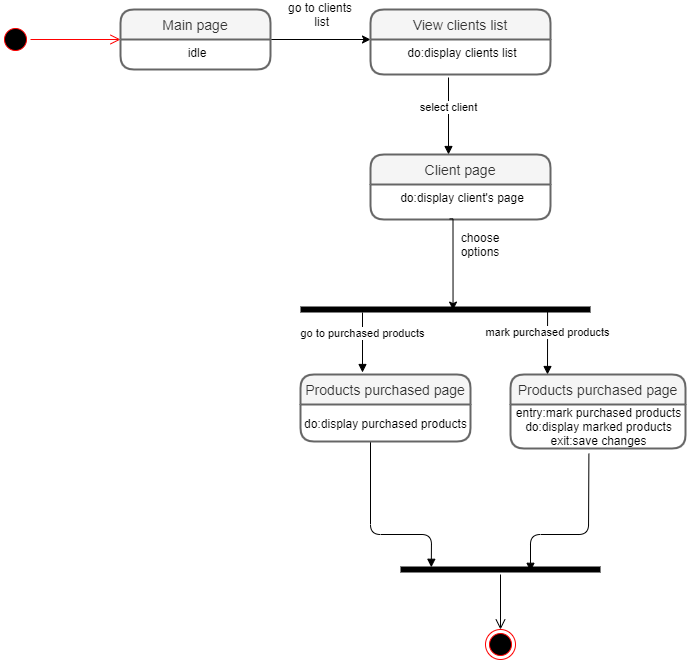

The diagram above was exported from draw.io. Its source (the exported page's mxGraphModel, read from the mxfile embedded in the PNG):
<mxGraphModel dx="1888" dy="499" grid="1" gridSize="10" guides="1" tooltips="1" connect="0" arrows="1" fold="1" page="1" pageScale="1" pageWidth="850" pageHeight="1100" math="0" shadow="0">
  <root>
    <mxCell id="0" />
    <mxCell id="1" parent="0" />
    <mxCell id="m8nx7HHh6s8kqqjs2J_5-3" value="" style="ellipse;html=1;shape=startState;fillColor=#000000;strokeColor=#ff0000;" parent="1" vertex="1">
      <mxGeometry x="-210" y="520" width="30" height="30" as="geometry" />
    </mxCell>
    <mxCell id="m8nx7HHh6s8kqqjs2J_5-4" value="" style="edgeStyle=orthogonalEdgeStyle;html=1;verticalAlign=bottom;endArrow=open;endSize=8;strokeColor=#ff0000;" parent="1" source="m8nx7HHh6s8kqqjs2J_5-3" edge="1">
      <mxGeometry relative="1" as="geometry">
        <mxPoint x="-90" y="535" as="targetPoint" />
      </mxGeometry>
    </mxCell>
    <mxCell id="sCCEVnx5R0UxktF23J5H-3" style="edgeStyle=orthogonalEdgeStyle;rounded=0;orthogonalLoop=1;jettySize=auto;html=1;exitX=1;exitY=0;exitDx=0;exitDy=0;" parent="1" source="sCCEVnx5R0UxktF23J5H-2" edge="1">
      <mxGeometry relative="1" as="geometry">
        <mxPoint x="160" y="535" as="targetPoint" />
        <Array as="points">
          <mxPoint x="160" y="535" />
        </Array>
      </mxGeometry>
    </mxCell>
    <mxCell id="sCCEVnx5R0UxktF23J5H-6" value="go to clients&lt;br&gt;&amp;nbsp;list" style="text;html=1;strokeColor=none;fillColor=none;align=center;verticalAlign=middle;whiteSpace=wrap;rounded=0;" parent="1" vertex="1">
      <mxGeometry x="70" y="500" width="80" height="20" as="geometry" />
    </mxCell>
    <mxCell id="m8nx7HHh6s8kqqjs2J_5-1" value="View clients list" style="swimlane;childLayout=stackLayout;horizontal=1;startSize=30;horizontalStack=0;rounded=1;fontSize=14;fontStyle=0;strokeWidth=2;resizeParent=0;resizeLast=1;shadow=0;dashed=0;align=center;fillColor=#f5f5f5;strokeColor=#666666;fontColor=#333333;" parent="1" vertex="1">
      <mxGeometry x="160" y="505" width="180" height="65" as="geometry" />
    </mxCell>
    <mxCell id="m8nx7HHh6s8kqqjs2J_5-2" value="do:display clients list" style="align=center;strokeColor=none;fillColor=none;spacingLeft=4;fontSize=12;verticalAlign=top;resizable=0;rotatable=0;part=1;" parent="m8nx7HHh6s8kqqjs2J_5-1" vertex="1">
      <mxGeometry y="30" width="180" height="35" as="geometry" />
    </mxCell>
    <mxCell id="sCCEVnx5R0UxktF23J5H-1" value="Main page" style="swimlane;childLayout=stackLayout;horizontal=1;startSize=30;horizontalStack=0;rounded=1;fontSize=14;fontStyle=0;strokeWidth=2;resizeParent=0;resizeLast=1;shadow=0;dashed=0;align=center;fillColor=#f5f5f5;strokeColor=#666666;fontColor=#333333;" parent="1" vertex="1">
      <mxGeometry x="-90" y="505" width="150" height="60" as="geometry" />
    </mxCell>
    <mxCell id="sCCEVnx5R0UxktF23J5H-2" value="idle" style="align=center;strokeColor=none;fillColor=none;spacingLeft=4;fontSize=12;verticalAlign=top;resizable=0;rotatable=0;part=1;" parent="sCCEVnx5R0UxktF23J5H-1" vertex="1">
      <mxGeometry y="30" width="150" height="30" as="geometry" />
    </mxCell>
    <mxCell id="OIwpwyxPn8GpUurs-A4J-7" value="select client" style="html=1;verticalAlign=bottom;endArrow=block;" parent="1" edge="1">
      <mxGeometry width="80" relative="1" as="geometry">
        <mxPoint x="238" y="573" as="sourcePoint" />
        <mxPoint x="238" y="650" as="targetPoint" />
      </mxGeometry>
    </mxCell>
    <mxCell id="OIwpwyxPn8GpUurs-A4J-8" value="" style="html=1;verticalAlign=bottom;endArrow=block;exitX=0.505;exitY=1.04;exitDx=0;exitDy=0;exitPerimeter=0;entryX=0.154;entryY=0.28;entryDx=0;entryDy=0;entryPerimeter=0;" parent="1" target="eOf2mofmpdpObeUTvIsq-10" edge="1">
      <mxGeometry x="0.3227" width="80" relative="1" as="geometry">
        <mxPoint x="160.00000000000017" y="937.0000000000001" as="sourcePoint" />
        <mxPoint x="219.2" y="1020.6" as="targetPoint" />
        <mxPoint as="offset" />
        <Array as="points">
          <mxPoint x="160" y="1030" />
          <mxPoint x="221" y="1030" />
        </Array>
      </mxGeometry>
    </mxCell>
    <mxCell id="eOf2mofmpdpObeUTvIsq-2" value="" style="shape=line;html=1;strokeWidth=6;strokeColor=#000000;" vertex="1" parent="1">
      <mxGeometry x="90" y="800" width="290" height="10" as="geometry" />
    </mxCell>
    <mxCell id="eOf2mofmpdpObeUTvIsq-4" value="go to purchased products" style="html=1;verticalAlign=bottom;endArrow=block;strokeColor=#000000;" edge="1" parent="1">
      <mxGeometry width="80" relative="1" as="geometry">
        <mxPoint x="152" y="808" as="sourcePoint" />
        <mxPoint x="152" y="868" as="targetPoint" />
      </mxGeometry>
    </mxCell>
    <mxCell id="eOf2mofmpdpObeUTvIsq-5" value="mark purchased products" style="html=1;verticalAlign=bottom;endArrow=block;strokeColor=#000000;exitX=0.852;exitY=0.52;exitDx=0;exitDy=0;exitPerimeter=0;" edge="1" parent="1" source="eOf2mofmpdpObeUTvIsq-2">
      <mxGeometry width="80" relative="1" as="geometry">
        <mxPoint x="320" y="820" as="sourcePoint" />
        <mxPoint x="337" y="870" as="targetPoint" />
      </mxGeometry>
    </mxCell>
    <mxCell id="eOf2mofmpdpObeUTvIsq-9" value="" style="html=1;verticalAlign=bottom;endArrow=block;exitX=0.448;exitY=1.118;exitDx=0;exitDy=0;exitPerimeter=0;entryX=0.65;entryY=0.68;entryDx=0;entryDy=0;entryPerimeter=0;" edge="1" parent="1" source="eOf2mofmpdpObeUTvIsq-8" target="eOf2mofmpdpObeUTvIsq-10">
      <mxGeometry x="0.3227" width="80" relative="1" as="geometry">
        <mxPoint x="380" y="970" as="sourcePoint" />
        <mxPoint x="340" y="1044" as="targetPoint" />
        <mxPoint as="offset" />
        <Array as="points">
          <mxPoint x="378" y="1030" />
          <mxPoint x="320" y="1030" />
        </Array>
      </mxGeometry>
    </mxCell>
    <mxCell id="eOf2mofmpdpObeUTvIsq-10" value="" style="shape=line;html=1;strokeWidth=6;strokeColor=#000000;" vertex="1" parent="1">
      <mxGeometry x="190" y="1060" width="200" height="10" as="geometry" />
    </mxCell>
    <mxCell id="eOf2mofmpdpObeUTvIsq-11" value="" style="edgeStyle=orthogonalEdgeStyle;html=1;verticalAlign=bottom;endArrow=open;endSize=8;strokeColor=#000000;" edge="1" source="eOf2mofmpdpObeUTvIsq-10" parent="1" target="eOf2mofmpdpObeUTvIsq-12">
      <mxGeometry relative="1" as="geometry">
        <mxPoint x="290" y="1140" as="targetPoint" />
      </mxGeometry>
    </mxCell>
    <mxCell id="eOf2mofmpdpObeUTvIsq-12" value="" style="ellipse;html=1;shape=endState;fillColor=#000000;strokeColor=#ff0000;" vertex="1" parent="1">
      <mxGeometry x="275" y="1125" width="30" height="30" as="geometry" />
    </mxCell>
    <mxCell id="OIwpwyxPn8GpUurs-A4J-5" value="Products purchased page" style="swimlane;childLayout=stackLayout;horizontal=1;startSize=30;horizontalStack=0;rounded=1;fontSize=14;fontStyle=0;strokeWidth=2;resizeParent=0;resizeLast=1;shadow=0;dashed=0;align=center;fillColor=#f5f5f5;strokeColor=#666666;fontColor=#333333;" parent="1" vertex="1">
      <mxGeometry x="90" y="870" width="170" height="67" as="geometry" />
    </mxCell>
    <mxCell id="eOf2mofmpdpObeUTvIsq-6" value="do:display purchased products" style="text;html=1;align=center;verticalAlign=middle;resizable=0;points=[];autosize=1;" vertex="1" parent="OIwpwyxPn8GpUurs-A4J-5">
      <mxGeometry y="30" width="170" height="37" as="geometry" />
    </mxCell>
    <mxCell id="eOf2mofmpdpObeUTvIsq-7" value="Products purchased page" style="swimlane;childLayout=stackLayout;horizontal=1;startSize=30;horizontalStack=0;rounded=1;fontSize=14;fontStyle=0;strokeWidth=2;resizeParent=0;resizeLast=1;shadow=0;dashed=0;align=center;fillColor=#f5f5f5;strokeColor=#666666;fontColor=#333333;" vertex="1" parent="1">
      <mxGeometry x="300" y="870" width="175" height="74" as="geometry" />
    </mxCell>
    <mxCell id="eOf2mofmpdpObeUTvIsq-8" value="entry:mark purchased products&lt;br&gt;do:display marked products&lt;br&gt;exit:save changes" style="text;html=1;align=center;verticalAlign=middle;resizable=0;points=[];autosize=1;" vertex="1" parent="eOf2mofmpdpObeUTvIsq-7">
      <mxGeometry y="30" width="175" height="44" as="geometry" />
    </mxCell>
    <mxCell id="eOf2mofmpdpObeUTvIsq-14" value="Client page" style="swimlane;childLayout=stackLayout;horizontal=1;startSize=30;horizontalStack=0;rounded=1;fontSize=14;fontStyle=0;strokeWidth=2;resizeParent=0;resizeLast=1;shadow=0;dashed=0;align=center;fillColor=#f5f5f5;strokeColor=#666666;fontColor=#333333;" vertex="1" parent="1">
      <mxGeometry x="160" y="650" width="180" height="65" as="geometry" />
    </mxCell>
    <mxCell id="eOf2mofmpdpObeUTvIsq-15" value="do:display client's page" style="align=center;strokeColor=none;fillColor=none;spacingLeft=4;fontSize=12;verticalAlign=top;resizable=0;rotatable=0;part=1;" vertex="1" parent="eOf2mofmpdpObeUTvIsq-14">
      <mxGeometry y="30" width="180" height="35" as="geometry" />
    </mxCell>
    <mxCell id="eOf2mofmpdpObeUTvIsq-16" style="edgeStyle=orthogonalEdgeStyle;rounded=0;orthogonalLoop=1;jettySize=auto;html=1;exitX=0.44;exitY=0.983;exitDx=0;exitDy=0;exitPerimeter=0;entryX=0.526;entryY=0.56;entryDx=0;entryDy=0;entryPerimeter=0;" edge="1" parent="1" source="eOf2mofmpdpObeUTvIsq-15" target="eOf2mofmpdpObeUTvIsq-2">
      <mxGeometry relative="1" as="geometry">
        <mxPoint x="350" y="760" as="targetPoint" />
        <Array as="points">
          <mxPoint x="243" y="714" />
        </Array>
        <mxPoint x="250" y="760" as="sourcePoint" />
      </mxGeometry>
    </mxCell>
    <mxCell id="eOf2mofmpdpObeUTvIsq-17" value="choose options" style="text;html=1;strokeColor=none;fillColor=none;align=center;verticalAlign=middle;whiteSpace=wrap;rounded=0;" vertex="1" parent="1">
      <mxGeometry x="240" y="730" width="60" height="20" as="geometry" />
    </mxCell>
  </root>
</mxGraphModel>